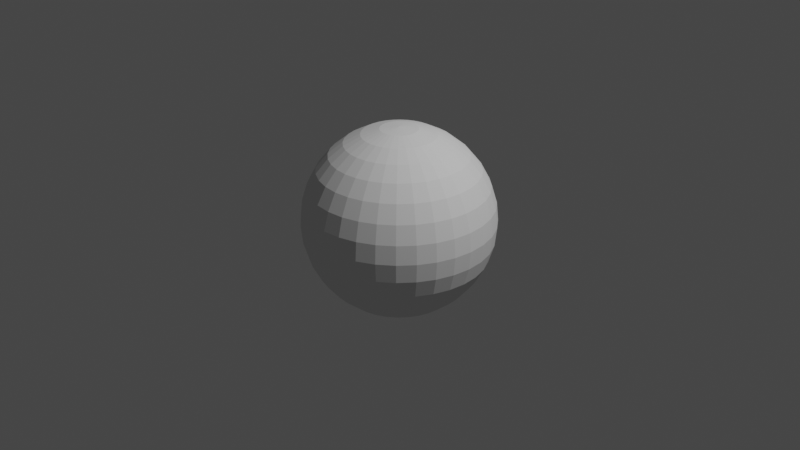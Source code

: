 # Source: untitled.blend  (saved by Blender 2.90.8; exported with 4.5.12 LTS)
import bpy
from mathutils import Matrix  # noqa: F401  (used for matrix-valued properties, if any)

bpy.ops.wm.read_factory_settings(use_empty=True)
scene = bpy.context.scene
scene.name = 'Scene'

# ---- collections
col_collection = bpy.data.collections.new('Collection'); scene.collection.children.link(col_collection)

# ---- world
world_world = bpy.data.worlds.new('World'); scene.world = world_world
world_world.use_nodes = True; world_world.node_tree.nodes.clear()
_N = world_world.node_tree.nodes; _L = world_world.node_tree.links
n0 = _N.new('ShaderNodeOutputWorld'); n0.name = 'World Output'; n0.location = (300, 300)
n1 = _N.new('ShaderNodeBackground'); n1.name = 'Background'; n1.location = (10, 300)
n1.inputs[0].default_value = (0.05088, 0.05088, 0.05088, 1.0)
_L.new(n1.outputs[0], n0.inputs[0])
n0.is_active_output = True
world_world.color = (0.05088, 0.05088, 0.05088)
world_world.use_sun_shadow = False
world_world.sun_shadow_jitter_overblur = 0.0

# ---- cameras
cam_camera = bpy.data.cameras.new('Camera')
cam_camera.clip_end = 100.0
cam_camera.ortho_scale = 7.314

# ---- lights
light_light = bpy.data.lights.new('Light', 'POINT')
light_light.transmission_factor = 0.0
light_light.energy = 1000.0
light_light.shadow_soft_size = 0.1
light_light.shadow_maximum_resolution = 0.006
light_light.use_absolute_resolution = True

# ---- meshes
me_sphere = bpy.data.meshes.new('Sphere')
me_sphere.from_pydata([(0.0, 0.1951, 0.9808), (0.0, 0.3827, 0.9239), (0.0, 0.5556, 0.8315), (0.0, 0.7071, 0.7071), (0.0, 0.8315, 0.5556), (0.0, 0.9239, 0.3827), (0.0, 0.9808, 0.1951), (0.0, 1.0, 7.55e-08), (0.0, 0.9808, -0.1951), (0.0, 0.5556, -0.8315), (0.03806, 0.1913, 0.9808), (0.07466, 0.3753, 0.9239), (0.1084, 0.5449, 0.8315), (0.1379, 0.6935, 0.7071), (0.1622, 0.8155, 0.5556), (0.1802, 0.9061, 0.3827), (0.1913, 0.9619, 0.1951), (0.1951, 0.9808, 7.55e-08), (0.1913, 0.9619, -0.1951), (0.1802, 0.9061, -0.3827), (0.1622, 0.8155, -0.5556), (0.1379, 0.6935, -0.7071), (0.1084, 0.5449, -0.8315), (0.07466, 0.3753, -0.9239), (0.03806, 0.1913, -0.9808), (0.07466, 0.1802, 0.9808), (0.1464, 0.3536, 0.9239), (0.2126, 0.5133, 0.8315), (0.2706, 0.6533, 0.7071), (0.3182, 0.7682, 0.5556), (0.3536, 0.8536, 0.3827), (0.3753, 0.9061, 0.1951), (0.3827, 0.9239, 7.55e-08), (0.3753, 0.9061, -0.1951), (0.3536, 0.8536, -0.3827), (0.3182, 0.7682, -0.5556), (0.2706, 0.6533, -0.7071), (0.2126, 0.5133, -0.8315), (0.1464, 0.3536, -0.9239), (0.07466, 0.1802, -0.9808), (0.1084, 0.1622, 0.9808), (0.2126, 0.3182, 0.9239), (0.3087, 0.4619, 0.8315), (0.3928, 0.5879, 0.7071), (0.4619, 0.6913, 0.5556), (0.5133, 0.7682, 0.3827), (0.5449, 0.8155, 0.1951), (0.5556, 0.8315, 7.55e-08), (0.5449, 0.8155, -0.1951), (0.5133, 0.7682, -0.3827), (0.4619, 0.6913, -0.5556), (0.3928, 0.5879, -0.7071), (0.3087, 0.4619, -0.8315), (0.2126, 0.3182, -0.9239), (0.1084, 0.1622, -0.9808), (0.1379, 0.1379, 0.9808), (0.2706, 0.2706, 0.9239), (0.3928, 0.3928, 0.8315), (0.5, 0.5, 0.7071), (0.5879, 0.5879, 0.5556), (0.6533, 0.6533, 0.3827), (0.6935, 0.6935, 0.1951), (0.7071, 0.7071, 7.55e-08), (0.6935, 0.6935, -0.1951), (0.6533, 0.6533, -0.3827), (0.5879, 0.5879, -0.5556), (0.5, 0.5, -0.7071), (0.3928, 0.3928, -0.8315), (0.2706, 0.2706, -0.9239), (0.1379, 0.1379, -0.9808), (0.1622, 0.1084, 0.9808), (0.3182, 0.2126, 0.9239), (0.4619, 0.3087, 0.8315), (0.5879, 0.3928, 0.7071), (0.6913, 0.4619, 0.5556), (0.7682, 0.5133, 0.3827), (0.8155, 0.5449, 0.1951), (0.8315, 0.5556, 7.55e-08), (0.8155, 0.5449, -0.1951), (0.7682, 0.5133, -0.3827), (0.6913, 0.4619, -0.5556), (0.5879, 0.3928, -0.7071), (0.4619, 0.3087, -0.8315), (0.3182, 0.2126, -0.9239), (0.1622, 0.1084, -0.9808), (0.1802, 0.07466, 0.9808), (0.3536, 0.1464, 0.9239), (0.5133, 0.2126, 0.8315), (0.6533, 0.2706, 0.7071), (0.7682, 0.3182, 0.5556), (0.8536, 0.3536, 0.3827), (0.9061, 0.3753, 0.1951), (0.9239, 0.3827, 7.55e-08), (0.9061, 0.3753, -0.1951), (0.8536, 0.3536, -0.3827), (0.7682, 0.3182, -0.5556), (0.6533, 0.2706, -0.7071), (0.5133, 0.2126, -0.8315), (0.3536, 0.1464, -0.9239), (0.1802, 0.07466, -0.9808), (0.1913, 0.03806, 0.9808), (0.3753, 0.07466, 0.9239), (0.5449, 0.1084, 0.8315), (0.6935, 0.1379, 0.7071), (0.8155, 0.1622, 0.5556), (0.9061, 0.1802, 0.3827), (0.9619, 0.1913, 0.1951), (0.9808, 0.1951, 7.55e-08), (0.9619, 0.1913, -0.1951), (0.9061, 0.1802, -0.3827), (0.8155, 0.1622, -0.5556), (0.6935, 0.1379, -0.7071), (0.5449, 0.1084, -0.8315), (0.3753, 0.07466, -0.9239), (0.1913, 0.03806, -0.9808), (0.1951, -3.266e-07, 0.9808), (0.3827, -3.192e-07, 0.9239), (0.5556, -3.117e-07, 0.8315), (0.7071, -3.192e-07, 0.7071), (0.8315, -3.341e-07, 0.5556), (0.9239, -2.745e-07, 0.3827), (0.9808, -3.937e-07, 0.1951), (1.0, -3.788e-07, 7.55e-08), (0.9808, -3.937e-07, -0.1951), (0.9239, -2.298e-07, -0.3827), (0.8315, -3.341e-07, -0.5556), (0.7071, -3.192e-07, -0.7071), (0.5556, -3.415e-07, -0.8315), (0.3827, -3.043e-07, -0.9239), (0.1951, -3.08e-07, -0.9808), (0.1913, -0.03806, 0.9808), (0.3753, -0.07466, 0.9239), (0.5449, -0.1084, 0.8315), (0.6935, -0.138, 0.7071), (0.8155, -0.1622, 0.5556), (0.9061, -0.1802, 0.3827), (0.9619, -0.1913, 0.1951), (0.9808, -0.1951, 7.55e-08), (0.9619, -0.1913, -0.1951), (0.9061, -0.1802, -0.3827), (0.8155, -0.1622, -0.5556), (0.6935, -0.138, -0.7071), (0.5449, -0.1084, -0.8315), (0.3753, -0.07466, -0.9239), (0.1913, -0.03806, -0.9808), (0.1802, -0.07466, 0.9808), (0.3536, -0.1464, 0.9239), (0.5133, -0.2126, 0.8315), (0.6533, -0.2706, 0.7071), (0.7682, -0.3182, 0.5556), (0.8536, -0.3536, 0.3827), (0.9061, -0.3753, 0.1951), (0.9239, -0.3827, 7.55e-08), (0.9061, -0.3753, -0.1951), (0.8536, -0.3536, -0.3827), (0.7682, -0.3182, -0.5556), (0.6533, -0.2706, -0.7071), (0.5133, -0.2126, -0.8315), (0.3536, -0.1464, -0.9239), (0.1802, -0.07466, -0.9808), (0.1622, -0.1084, 0.9808), (0.3182, -0.2126, 0.9239), (0.4619, -0.3087, 0.8315), (0.5879, -0.3928, 0.7071), (0.6913, -0.4619, 0.5556), (0.7682, -0.5133, 0.3827), (0.8155, -0.5449, 0.1951), (0.8315, -0.5556, 7.55e-08), (0.8155, -0.5449, -0.1951), (0.7682, -0.5133, -0.3827), (0.6913, -0.4619, -0.5556), (0.5879, -0.3928, -0.7071), (0.4619, -0.3087, -0.8315), (0.3182, -0.2126, -0.9239), (0.1622, -0.1084, -0.9808), (0.1379, -0.138, 0.9808), (0.2706, -0.2706, 0.9239), (0.3928, -0.3928, 0.8315), (0.5, -0.5, 0.7071), (0.5879, -0.5879, 0.5556), (0.6533, -0.6533, 0.3827), (0.6935, -0.6935, 0.1951), (0.7071, -0.7071, 7.55e-08), (0.6935, -0.6935, -0.1951), (0.6533, -0.6533, -0.3827), (0.5879, -0.5879, -0.5556), (0.5, -0.5, -0.7071), (0.3928, -0.3928, -0.8315), (0.2706, -0.2706, -0.9239), (0.1379, -0.138, -0.9808), (0.1084, -0.1622, 0.9808), (0.2126, -0.3182, 0.9239), (0.3087, -0.4619, 0.8315), (0.3928, -0.5879, 0.7071), (0.4619, -0.6913, 0.5556), (0.5133, -0.7682, 0.3827), (0.5449, -0.8155, 0.1951), (0.5556, -0.8315, 7.55e-08), (0.5449, -0.8155, -0.1951), (0.5133, -0.7682, -0.3827), (0.4619, -0.6913, -0.5556), (0.3928, -0.5879, -0.7071), (0.3087, -0.4619, -0.8315), (0.2126, -0.3182, -0.9239), (0.1084, -0.1622, -0.9808), (0.0, -3.258e-07, -1.0), (0.07466, -0.1802, 0.9808), (0.1464, -0.3536, 0.9239), (0.2126, -0.5133, 0.8315), (0.2706, -0.6533, 0.7071), (0.3182, -0.7682, 0.5556), (0.3536, -0.8536, 0.3827), (0.3753, -0.9061, 0.1951), (0.3827, -0.9239, 7.55e-08), (0.3753, -0.9061, -0.1951), (0.3536, -0.8536, -0.3827), (0.3182, -0.7682, -0.5556), (0.2706, -0.6533, -0.7071), (0.2126, -0.5133, -0.8315), (0.1464, -0.3536, -0.9239), (0.07466, -0.1802, -0.9808), (0.03806, -0.1913, 0.9808), (0.07466, -0.3753, 0.9239), (0.1084, -0.5449, 0.8315), (0.1379, -0.6935, 0.7071), (0.1622, -0.8155, 0.5556), (0.1802, -0.9061, 0.3827), (0.1913, -0.9619, 0.1951), (0.1951, -0.9808, 7.55e-08), (0.1913, -0.9619, -0.1951), (0.1802, -0.9061, -0.3827), (0.1622, -0.8155, -0.5556), (0.1379, -0.6935, -0.7071), (0.1084, -0.5449, -0.8315), (0.07466, -0.3753, -0.9239), (0.03806, -0.1913, -0.9808), (-7.212e-09, -0.1951, 0.9808), (4.122e-08, -0.3827, 0.9239), (2.632e-08, -0.5556, 0.8315), (-2.584e-08, -0.7071, 0.7071), (-8.544e-08, -0.8315, 0.5556), (6.357e-08, -0.9239, 0.3827), (-8.544e-08, -0.9808, 0.1951), (-1.003e-07, -1.0, 7.55e-08), (-8.544e-08, -0.9808, -0.1951), (6.357e-08, -0.9239, -0.3827), (-8.544e-08, -0.8315, -0.5556), (-2.584e-08, -0.7071, -0.7071), (-1.094e-08, -0.5556, -0.8315), (3.964e-09, -0.3827, -0.9239), (3.964e-09, -0.1951, -0.9808), (-0.03806, -0.1913, 0.9808), (-0.07466, -0.3753, 0.9239), (-0.1084, -0.5449, 0.8315), (-0.1379, -0.6935, 0.7071), (-0.1622, -0.8155, 0.5556), (-0.1802, -0.9061, 0.3827), (-0.1913, -0.9619, 0.1951), (-0.1951, -0.9808, 7.55e-08), (-0.1913, -0.9619, -0.1951), (-0.1802, -0.9061, -0.3827), (-0.1622, -0.8155, -0.5556), (-0.1379, -0.6935, -0.7071), (-0.1084, -0.5449, -0.8315), (-0.07466, -0.3753, -0.9239), (-0.03806, -0.1913, -0.9808), (-0.07466, -0.1802, 0.9808), (-0.1464, -0.3536, 0.9239), (-0.2126, -0.5133, 0.8315), (-0.2706, -0.6533, 0.7071), (-0.3182, -0.7682, 0.5556), (-0.3536, -0.8536, 0.3827), (-0.3753, -0.9061, 0.1951), (-0.3827, -0.9239, 7.55e-08), (-0.3753, -0.9061, -0.1951), (-0.3536, -0.8536, -0.3827), (-0.3182, -0.7682, -0.5556), (-0.2706, -0.6533, -0.7071), (-0.2126, -0.5133, -0.8315), (-0.1464, -0.3536, -0.9239), (-0.07466, -0.1802, -0.9808), (-0.1084, -0.1622, 0.9808), (-0.2126, -0.3182, 0.9239), (-0.3087, -0.4619, 0.8315), (-0.3928, -0.5879, 0.7071), (-0.4619, -0.6913, 0.5556), (-0.5133, -0.7682, 0.3827), (-0.5449, -0.8155, 0.1951), (-0.5556, -0.8315, 7.55e-08), (-0.5449, -0.8155, -0.1951), (-0.5133, -0.7682, -0.3827), (-0.4619, -0.6913, -0.5556), (-0.3928, -0.5879, -0.7071), (-0.3087, -0.4619, -0.8315), (-0.2126, -0.3182, -0.9239), (-0.1084, -0.1622, -0.9808), (-2.304e-07, -5.562e-07, 1.0), (-0.1379, -0.138, 0.9808), (-0.2706, -0.2706, 0.9239), (-0.3928, -0.3928, 0.8315), (-0.5, -0.5, 0.7071), (-0.5879, -0.5879, 0.5556), (-0.6533, -0.6533, 0.3827), (-0.6935, -0.6935, 0.1951), (-0.7071, -0.7071, 7.55e-08), (-0.6935, -0.6935, -0.1951), (-0.6533, -0.6533, -0.3827), (-0.5879, -0.5879, -0.5556), (-0.5, -0.5, -0.7071), (-0.3928, -0.3928, -0.8315), (-0.2706, -0.2706, -0.9239), (-0.1379, -0.1379, -0.9808), (-0.1622, -0.1084, 0.9808), (-0.3182, -0.2126, 0.9239), (-0.4619, -0.3087, 0.8315), (-0.5879, -0.3928, 0.7071), (-0.6913, -0.4619, 0.5556), (-0.7682, -0.5133, 0.3827), (-0.8155, -0.5449, 0.1951), (-0.8315, -0.5556, 7.55e-08), (-0.8155, -0.5449, -0.1951), (-0.7682, -0.5133, -0.3827), (-0.6913, -0.4619, -0.5556), (-0.5879, -0.3928, -0.7071), (-0.4619, -0.3087, -0.8315), (-0.3182, -0.2126, -0.9239), (-0.1622, -0.1084, -0.9808), (-0.1802, -0.07466, 0.9808), (-0.3536, -0.1464, 0.9239), (-0.5133, -0.2126, 0.8315), (-0.6533, -0.2706, 0.7071), (-0.7682, -0.3182, 0.5556), (-0.8536, -0.3536, 0.3827), (-0.9061, -0.3753, 0.1951), (-0.9239, -0.3827, 7.55e-08), (-0.9061, -0.3753, -0.1951), (-0.8536, -0.3536, -0.3827), (-0.7682, -0.3182, -0.5556), (-0.6533, -0.2706, -0.7071), (-0.5133, -0.2126, -0.8315), (-0.3536, -0.1464, -0.9239), (-0.1802, -0.07466, -0.9808), (-0.1913, -0.03806, 0.9808), (-0.3753, -0.07466, 0.9239), (-0.5449, -0.1084, 0.8315), (-0.6935, -0.1379, 0.7071), (-0.8155, -0.1622, 0.5556), (-0.9061, -0.1802, 0.3827), (-0.9619, -0.1913, 0.1951), (-0.9808, -0.1951, 7.55e-08), (-0.9619, -0.1913, -0.1951), (-0.9061, -0.1802, -0.3827), (-0.8155, -0.1622, -0.5556), (-0.6935, -0.1379, -0.7071), (-0.5449, -0.1084, -0.8315), (-0.3753, -0.07466, -0.9239), (-0.1913, -0.03806, -0.9808), (-0.1951, -3.117e-07, 0.9808), (-0.3827, -2.819e-07, 0.9239), (-0.5556, -2.819e-07, 0.8315), (-0.7071, -1.851e-07, 0.7071), (-0.8315, -1.404e-07, 0.5556), (-0.9239, -3.192e-07, 0.3827), (-0.9808, -9.567e-08, 0.1951), (-1.0, -1.404e-07, 7.55e-08), (-0.9808, -9.567e-08, -0.1951), (-0.9239, -3.192e-07, -0.3827), (-0.8315, -1.404e-07, -0.5556), (-0.7071, -1.851e-07, -0.7071), (-0.5556, -2.596e-07, -0.8315), (-0.3827, -2.521e-07, -0.9239), (-0.1951, -3.155e-07, -0.9808), (-0.1913, 0.03806, 0.9808), (-0.3753, 0.07466, 0.9239), (-0.5449, 0.1084, 0.8315), (-0.6935, 0.1379, 0.7071), (-0.8155, 0.1622, 0.5556), (-0.9061, 0.1802, 0.3827), (-0.9619, 0.1913, 0.1951), (-0.9808, 0.1951, 7.55e-08), (-0.9619, 0.1913, -0.1951), (-0.9061, 0.1802, -0.3827), (-0.8155, 0.1622, -0.5556), (-0.6935, 0.1379, -0.7071), (-0.5449, 0.1084, -0.8315), (-0.3753, 0.07466, -0.9239), (-0.1913, 0.03806, -0.9808), (-0.1802, 0.07466, 0.9808), (-0.3536, 0.1464, 0.9239), (-0.5133, 0.2126, 0.8315), (-0.6533, 0.2706, 0.7071), (-0.7682, 0.3182, 0.5556), (-0.8536, 0.3536, 0.3827), (-0.9061, 0.3753, 0.1951), (-0.9239, 0.3827, 7.55e-08), (-0.9061, 0.3753, -0.1951), (-0.8536, 0.3536, -0.3827), (-0.7682, 0.3182, -0.5556), (-0.6533, 0.2706, -0.7071), (-0.5133, 0.2126, -0.8315), (-0.3536, 0.1464, -0.9239), (-0.1802, 0.07466, -0.9808), (-0.1622, 0.1084, 0.9808), (-0.3182, 0.2126, 0.9239), (-0.4619, 0.3087, 0.8315), (-0.5879, 0.3928, 0.7071), (-0.6913, 0.4619, 0.5556), (-0.7682, 0.5133, 0.3827), (-0.8155, 0.5449, 0.1951), (-0.8315, 0.5556, 7.55e-08), (-0.8155, 0.5449, -0.1951), (-0.7682, 0.5133, -0.3827), (-0.6913, 0.4619, -0.5556), (-0.5879, 0.3928, -0.7071), (-0.4619, 0.3087, -0.8315), (-0.3182, 0.2126, -0.9239), (-0.1622, 0.1084, -0.9808), (-0.1379, 0.1379, 0.9808), (-0.2706, 0.2706, 0.9239), (-0.3928, 0.3928, 0.8315), (-0.5, 0.5, 0.7071), (-0.5879, 0.5879, 0.5556), (-0.6533, 0.6533, 0.3827), (-0.6935, 0.6935, 0.1951), (-0.7071, 0.7071, 7.55e-08), (-0.6935, 0.6935, -0.1951), (-0.6533, 0.6533, -0.3827), (-0.5879, 0.5879, -0.5556), (-0.5, 0.5, -0.7071), (-0.3928, 0.3928, -0.8315), (-0.2706, 0.2706, -0.9239), (-0.1379, 0.1379, -0.9808), (-0.1084, 0.1622, 0.9808), (-0.2126, 0.3182, 0.9239), (-0.3087, 0.4619, 0.8315), (-0.3928, 0.5879, 0.7071), (-0.4619, 0.6913, 0.5556), (-0.5133, 0.7682, 0.3827), (-0.5449, 0.8155, 0.1951), (-0.5556, 0.8315, 7.55e-08), (-0.5449, 0.8155, -0.1951), (-0.5133, 0.7682, -0.3827), (-0.4619, 0.6913, -0.5556), (-0.3928, 0.5879, -0.7071), (-0.3087, 0.4619, -0.8315), (-0.2126, 0.3182, -0.9239), (-0.1084, 0.1622, -0.9808), (-0.07466, 0.1802, 0.9808), (-0.1464, 0.3536, 0.9239), (-0.2126, 0.5133, 0.8315), (-0.2706, 0.6533, 0.7071), (-0.3182, 0.7682, 0.5556), (-0.3536, 0.8536, 0.3827), (-0.3753, 0.9061, 0.1951), (-0.3827, 0.9239, 7.55e-08), (-0.3753, 0.9061, -0.1951), (-0.3536, 0.8536, -0.3827), (-0.3182, 0.7682, -0.5556), (-0.2706, 0.6533, -0.7071), (-0.2126, 0.5133, -0.8315), (-0.1464, 0.3536, -0.9239), (-0.07466, 0.1802, -0.9808), (-0.03806, 0.1913, 0.9808), (-0.07466, 0.3753, 0.9239), (-0.1084, 0.5449, 0.8315), (-0.1379, 0.6935, 0.7071), (-0.1622, 0.8155, 0.5556), (-0.1802, 0.9061, 0.3827), (-0.1913, 0.9619, 0.1951), (-0.1951, 0.9808, 7.55e-08), (-0.1913, 0.9619, -0.1951), (-0.1802, 0.9061, -0.3827), (-0.1622, 0.8155, -0.5556), (-0.1379, 0.6935, -0.7071), (-0.1084, 0.5449, -0.8315), (-0.07466, 0.3753, -0.9239), (-0.03806, 0.1913, -0.9808), (6.357e-08, 0.9239, -0.3827), (2.722e-07, 0.8315, -0.5556), (1.53e-07, 0.7071, -0.7071), (7.847e-08, 0.3827, -0.9239), (1.514e-08, 0.1951, -0.9808)], [], [(4, 14, 13, 3), (9, 22, 21, 479), (5, 15, 14, 4), (480, 23, 22, 9), (6, 16, 15, 5), (481, 24, 23, 480), (7, 17, 16, 6), (0, 10, 296), (205, 24, 481), (8, 18, 17, 7), (1, 11, 10, 0), (477, 19, 18, 8), (2, 12, 11, 1), (478, 20, 19, 477), (3, 13, 12, 2), (479, 21, 20, 478), (13, 28, 27, 12), (21, 36, 35, 20), (14, 29, 28, 13), (22, 37, 36, 21), (15, 30, 29, 14), (23, 38, 37, 22), (16, 31, 30, 15), (24, 39, 38, 23), (17, 32, 31, 16), (10, 25, 296), (205, 39, 24), (18, 33, 32, 17), (11, 26, 25, 10), (19, 34, 33, 18), (12, 27, 26, 11), (20, 35, 34, 19), (32, 47, 46, 31), (25, 40, 296), (205, 54, 39), (33, 48, 47, 32), (26, 41, 40, 25), (34, 49, 48, 33), (27, 42, 41, 26), (35, 50, 49, 34), (28, 43, 42, 27), (36, 51, 50, 35), (29, 44, 43, 28), (37, 52, 51, 36), (30, 45, 44, 29), (38, 53, 52, 37), (31, 46, 45, 30), (39, 54, 53, 38), (51, 66, 65, 50), (44, 59, 58, 43), (52, 67, 66, 51), (45, 60, 59, 44), (53, 68, 67, 52), (46, 61, 60, 45), (54, 69, 68, 53), (47, 62, 61, 46), (40, 55, 296), (205, 69, 54), (48, 63, 62, 47), (41, 56, 55, 40), (49, 64, 63, 48), (42, 57, 56, 41), (50, 65, 64, 49), (43, 58, 57, 42), (55, 70, 296), (205, 84, 69), (63, 78, 77, 62), (56, 71, 70, 55), (64, 79, 78, 63), (57, 72, 71, 56), (65, 80, 79, 64), (58, 73, 72, 57), (66, 81, 80, 65), (59, 74, 73, 58), (67, 82, 81, 66), (60, 75, 74, 59), (68, 83, 82, 67), (61, 76, 75, 60), (69, 84, 83, 68), (62, 77, 76, 61), (74, 89, 88, 73), (82, 97, 96, 81), (75, 90, 89, 74), (83, 98, 97, 82), (76, 91, 90, 75), (84, 99, 98, 83), (77, 92, 91, 76), (70, 85, 296), (205, 99, 84), (78, 93, 92, 77), (71, 86, 85, 70), (79, 94, 93, 78), (72, 87, 86, 71), (80, 95, 94, 79), (73, 88, 87, 72), (81, 96, 95, 80), (93, 108, 107, 92), (86, 101, 100, 85), (94, 109, 108, 93), (87, 102, 101, 86), (95, 110, 109, 94), (88, 103, 102, 87), (96, 111, 110, 95), (89, 104, 103, 88), (97, 112, 111, 96), (90, 105, 104, 89), (98, 113, 112, 97), (91, 106, 105, 90), (99, 114, 113, 98), (92, 107, 106, 91), (85, 100, 296), (205, 114, 99), (112, 127, 126, 111), (105, 120, 119, 104), (113, 128, 127, 112), (106, 121, 120, 105), (114, 129, 128, 113), (107, 122, 121, 106), (100, 115, 296), (205, 129, 114), (108, 123, 122, 107), (101, 116, 115, 100), (109, 124, 123, 108), (102, 117, 116, 101), (110, 125, 124, 109), (103, 118, 117, 102), (111, 126, 125, 110), (104, 119, 118, 103), (124, 139, 138, 123), (117, 132, 131, 116), (125, 140, 139, 124), (118, 133, 132, 117), (126, 141, 140, 125), (119, 134, 133, 118), (127, 142, 141, 126), (120, 135, 134, 119), (128, 143, 142, 127), (121, 136, 135, 120), (129, 144, 143, 128), (122, 137, 136, 121), (115, 130, 296), (205, 144, 129), (123, 138, 137, 122), (116, 131, 130, 115), (143, 158, 157, 142), (136, 151, 150, 135), (144, 159, 158, 143), (137, 152, 151, 136), (130, 145, 296), (205, 159, 144), (138, 153, 152, 137), (131, 146, 145, 130), (139, 154, 153, 138), (132, 147, 146, 131), (140, 155, 154, 139), (133, 148, 147, 132), (141, 156, 155, 140), (134, 149, 148, 133), (142, 157, 156, 141), (135, 150, 149, 134), (147, 162, 161, 146), (155, 170, 169, 154), (148, 163, 162, 147), (156, 171, 170, 155), (149, 164, 163, 148), (157, 172, 171, 156), (150, 165, 164, 149), (158, 173, 172, 157), (151, 166, 165, 150), (159, 174, 173, 158), (152, 167, 166, 151), (145, 160, 296), (205, 174, 159), (153, 168, 167, 152), (146, 161, 160, 145), (154, 169, 168, 153), (166, 181, 180, 165), (174, 189, 188, 173), (167, 182, 181, 166), (160, 175, 296), (205, 189, 174), (168, 183, 182, 167), (161, 176, 175, 160), (169, 184, 183, 168), (162, 177, 176, 161), (170, 185, 184, 169), (163, 178, 177, 162), (171, 186, 185, 170), (164, 179, 178, 163), (172, 187, 186, 171), (165, 180, 179, 164), (173, 188, 187, 172), (185, 200, 199, 184), (178, 193, 192, 177), (186, 201, 200, 185), (179, 194, 193, 178), (187, 202, 201, 186), (180, 195, 194, 179), (188, 203, 202, 187), (181, 196, 195, 180), (189, 204, 203, 188), (182, 197, 196, 181), (175, 190, 296), (205, 204, 189), (183, 198, 197, 182), (176, 191, 190, 175), (184, 199, 198, 183), (177, 192, 191, 176), (204, 220, 219, 203), (197, 213, 212, 196), (190, 206, 296), (205, 220, 204), (198, 214, 213, 197), (191, 207, 206, 190), (199, 215, 214, 198), (192, 208, 207, 191), (200, 216, 215, 199), (193, 209, 208, 192), (201, 217, 216, 200), (194, 210, 209, 193), (202, 218, 217, 201), (195, 211, 210, 194), (203, 219, 218, 202), (196, 212, 211, 195), (209, 224, 223, 208), (217, 232, 231, 216), (210, 225, 224, 209), (218, 233, 232, 217), (211, 226, 225, 210), (219, 234, 233, 218), (212, 227, 226, 211), (220, 235, 234, 219), (213, 228, 227, 212), (206, 221, 296), (205, 235, 220), (214, 229, 228, 213), (207, 222, 221, 206), (215, 230, 229, 214), (208, 223, 222, 207), (216, 231, 230, 215), (228, 243, 242, 227), (221, 236, 296), (205, 250, 235), (229, 244, 243, 228), (222, 237, 236, 221), (230, 245, 244, 229), (223, 238, 237, 222), (231, 246, 245, 230), (224, 239, 238, 223), (232, 247, 246, 231), (225, 240, 239, 224), (233, 248, 247, 232), (226, 241, 240, 225), (234, 249, 248, 233), (227, 242, 241, 226), (235, 250, 249, 234), (247, 262, 261, 246), (240, 255, 254, 239), (248, 263, 262, 247), (241, 256, 255, 240), (249, 264, 263, 248), (242, 257, 256, 241), (250, 265, 264, 249), (243, 258, 257, 242), (236, 251, 296), (205, 265, 250), (244, 259, 258, 243), (237, 252, 251, 236), (245, 260, 259, 244), (238, 253, 252, 237), (246, 261, 260, 245), (239, 254, 253, 238), (205, 280, 265), (259, 274, 273, 258), (252, 267, 266, 251), (260, 275, 274, 259), (253, 268, 267, 252), (261, 276, 275, 260), (254, 269, 268, 253), (262, 277, 276, 261), (255, 270, 269, 254), (263, 278, 277, 262), (256, 271, 270, 255), (264, 279, 278, 263), (257, 272, 271, 256), (265, 280, 279, 264), (258, 273, 272, 257), (251, 266, 296), (278, 293, 292, 277), (271, 286, 285, 270), (279, 294, 293, 278), (272, 287, 286, 271), (280, 295, 294, 279), (273, 288, 287, 272), (266, 281, 296), (205, 295, 280), (274, 289, 288, 273), (267, 282, 281, 266), (275, 290, 289, 274), (268, 283, 282, 267), (276, 291, 290, 275), (269, 284, 283, 268), (277, 292, 291, 276), (270, 285, 284, 269), (282, 298, 297, 281), (290, 306, 305, 289), (283, 299, 298, 282), (291, 307, 306, 290), (284, 300, 299, 283), (292, 308, 307, 291), (285, 301, 300, 284), (293, 309, 308, 292), (286, 302, 301, 285), (294, 310, 309, 293), (287, 303, 302, 286), (295, 311, 310, 294), (288, 304, 303, 287), (281, 297, 296), (205, 311, 295), (289, 305, 304, 288), (302, 317, 316, 301), (310, 325, 324, 309), (303, 318, 317, 302), (311, 326, 325, 310), (304, 319, 318, 303), (297, 312, 296), (205, 326, 311), (305, 320, 319, 304), (298, 313, 312, 297), (306, 321, 320, 305), (299, 314, 313, 298), (307, 322, 321, 306), (300, 315, 314, 299), (308, 323, 322, 307), (301, 316, 315, 300), (309, 324, 323, 308), (321, 336, 335, 320), (314, 329, 328, 313), (322, 337, 336, 321), (315, 330, 329, 314), (323, 338, 337, 322), (316, 331, 330, 315), (324, 339, 338, 323), (317, 332, 331, 316), (325, 340, 339, 324), (318, 333, 332, 317), (326, 341, 340, 325), (319, 334, 333, 318), (312, 327, 296), (205, 341, 326), (320, 335, 334, 319), (313, 328, 327, 312), (340, 355, 354, 339), (333, 348, 347, 332), (341, 356, 355, 340), (334, 349, 348, 333), (327, 342, 296), (205, 356, 341), (335, 350, 349, 334), (328, 343, 342, 327), (336, 351, 350, 335), (329, 344, 343, 328), (337, 352, 351, 336), (330, 345, 344, 329), (338, 353, 352, 337), (331, 346, 345, 330), (339, 354, 353, 338), (332, 347, 346, 331), (344, 359, 358, 343), (352, 367, 366, 351), (345, 360, 359, 344), (353, 368, 367, 352), (346, 361, 360, 345), (354, 369, 368, 353), (347, 362, 361, 346), (355, 370, 369, 354), (348, 363, 362, 347), (356, 371, 370, 355), (349, 364, 363, 348), (342, 357, 296), (205, 371, 356), (350, 365, 364, 349), (343, 358, 357, 342), (351, 366, 365, 350), (363, 378, 377, 362), (371, 386, 385, 370), (364, 379, 378, 363), (357, 372, 296), (205, 386, 371), (365, 380, 379, 364), (358, 373, 372, 357), (366, 381, 380, 365), (359, 374, 373, 358), (367, 382, 381, 366), (360, 375, 374, 359), (368, 383, 382, 367), (361, 376, 375, 360), (369, 384, 383, 368), (362, 377, 376, 361), (370, 385, 384, 369), (382, 397, 396, 381), (375, 390, 389, 374), (383, 398, 397, 382), (376, 391, 390, 375), (384, 399, 398, 383), (377, 392, 391, 376), (385, 400, 399, 384), (378, 393, 392, 377), (386, 401, 400, 385), (379, 394, 393, 378), (372, 387, 296), (205, 401, 386), (380, 395, 394, 379), (373, 388, 387, 372), (381, 396, 395, 380), (374, 389, 388, 373), (401, 416, 415, 400), (394, 409, 408, 393), (387, 402, 296), (205, 416, 401), (395, 410, 409, 394), (388, 403, 402, 387), (396, 411, 410, 395), (389, 404, 403, 388), (397, 412, 411, 396), (390, 405, 404, 389), (398, 413, 412, 397), (391, 406, 405, 390), (399, 414, 413, 398), (392, 407, 406, 391), (400, 415, 414, 399), (393, 408, 407, 392), (413, 428, 427, 412), (406, 421, 420, 405), (414, 429, 428, 413), (407, 422, 421, 406), (415, 430, 429, 414), (408, 423, 422, 407), (416, 431, 430, 415), (409, 424, 423, 408), (402, 417, 296), (205, 431, 416), (410, 425, 424, 409), (403, 418, 417, 402), (411, 426, 425, 410), (404, 419, 418, 403), (412, 427, 426, 411), (405, 420, 419, 404), (417, 432, 296), (205, 446, 431), (425, 440, 439, 424), (418, 433, 432, 417), (426, 441, 440, 425), (419, 434, 433, 418), (427, 442, 441, 426), (420, 435, 434, 419), (428, 443, 442, 427), (421, 436, 435, 420), (429, 444, 443, 428), (422, 437, 436, 421), (430, 445, 444, 429), (423, 438, 437, 422), (431, 446, 445, 430), (424, 439, 438, 423), (436, 451, 450, 435), (444, 459, 458, 443), (437, 452, 451, 436), (445, 460, 459, 444), (438, 453, 452, 437), (446, 461, 460, 445), (439, 454, 453, 438), (432, 447, 296), (205, 461, 446), (440, 455, 454, 439), (433, 448, 447, 432), (441, 456, 455, 440), (434, 449, 448, 433), (442, 457, 456, 441), (435, 450, 449, 434), (443, 458, 457, 442), (455, 470, 469, 454), (448, 463, 462, 447), (456, 471, 470, 455), (449, 464, 463, 448), (457, 472, 471, 456), (450, 465, 464, 449), (458, 473, 472, 457), (451, 466, 465, 450), (459, 474, 473, 458), (452, 467, 466, 451), (460, 475, 474, 459), (453, 468, 467, 452), (461, 476, 475, 460), (454, 469, 468, 453), (447, 462, 296), (205, 476, 461), (474, 9, 479, 473), (467, 5, 4, 466), (475, 480, 9, 474), (468, 6, 5, 467), (476, 481, 480, 475), (469, 7, 6, 468), (462, 0, 296), (205, 481, 476), (470, 8, 7, 469), (463, 1, 0, 462), (471, 477, 8, 470), (464, 2, 1, 463), (472, 478, 477, 471), (465, 3, 2, 464), (473, 479, 478, 472), (466, 4, 3, 465)])
_uv = me_sphere.uv_layers.new(name='UVMap')
_uv.uv.foreach_set('vector', [0.6047, 0.843, 0.6002, 0.8089, 0.6402, 0.8071, 0.6437, 0.8344, 0.07951, 0.4454, 0.07848, 0.4663, 0.04035, 0.468, 0.04154, 0.4404, 0.806, 0.3348, 0.8059, 0.2989, 0.847, 0.2987, 0.8474, 0.3347, 0.1166, 0.4506, 0.1158, 0.4649, 0.07848, 0.4663, 0.07951, 0.4454, 0.7681, 0.3348, 0.7682, 0.299, 0.8059, 0.2989, 0.806, 0.3348, 0.1538, 0.4563, 0.1533, 0.4636, 0.1158, 0.4649, 0.1166, 0.4506, 0.732, 0.3349, 0.7321, 0.2991, 0.7682, 0.299, 0.7681, 0.3348, 0.7541, 0.8102, 0.7532, 0.8029, 0.7919, 0.8017, 0.1921, 0.4625, 0.1533, 0.4636, 0.1538, 0.4563, 0.6959, 0.3348, 0.6961, 0.2992, 0.7321, 0.2991, 0.732, 0.3349, 0.7174, 0.8183, 0.7156, 0.8041, 0.7532, 0.8029, 0.7541, 0.8102, 0.6586, 0.3346, 0.6588, 0.2993, 0.6961, 0.2992, 0.6959, 0.3348, 0.6809, 0.8262, 0.6783, 0.8055, 0.7156, 0.8041, 0.7174, 0.8183, 0.6189, 0.3343, 0.6186, 0.2995, 0.6588, 0.2993, 0.6586, 0.3346, 0.6437, 0.8344, 0.6402, 0.8071, 0.6783, 0.8055, 0.6809, 0.8262, 0.04154, 0.4404, 0.04035, 0.468, 0.0001896, 0.4701, 0.001487, 0.4354, 0.6402, 0.8071, 0.6415, 0.7795, 0.6794, 0.7846, 0.6783, 0.8055, 0.04035, 0.468, 0.04397, 0.4953, 0.00492, 0.5043, 0.0001896, 0.4701, 0.6002, 0.8089, 0.6016, 0.7745, 0.6415, 0.7795, 0.6402, 0.8071, 0.07848, 0.4663, 0.08113, 0.487, 0.04397, 0.4953, 0.04035, 0.468, 0.8059, 0.2989, 0.8058, 0.2631, 0.8466, 0.263, 0.847, 0.2987, 0.1158, 0.4649, 0.1175, 0.479, 0.08113, 0.487, 0.07848, 0.4663, 0.7682, 0.299, 0.7682, 0.2632, 0.8058, 0.2631, 0.8059, 0.2989, 0.1533, 0.4636, 0.1542, 0.471, 0.1175, 0.479, 0.1158, 0.4649, 0.7321, 0.2991, 0.7321, 0.2634, 0.7682, 0.2632, 0.7682, 0.299, 0.7532, 0.8029, 0.7536, 0.7955, 0.7919, 0.8017, 0.1921, 0.4625, 0.1542, 0.471, 0.1533, 0.4636, 0.6961, 0.2992, 0.696, 0.2636, 0.7321, 0.2634, 0.7321, 0.2991, 0.7156, 0.8041, 0.7164, 0.7898, 0.7536, 0.7955, 0.7532, 0.8029, 0.6588, 0.2993, 0.6586, 0.2639, 0.696, 0.2636, 0.6961, 0.2992, 0.6783, 0.8055, 0.6794, 0.7846, 0.7164, 0.7898, 0.7156, 0.8041, 0.6186, 0.2995, 0.6181, 0.2644, 0.6586, 0.2639, 0.6588, 0.2993, 0.7321, 0.2634, 0.732, 0.2275, 0.7682, 0.2274, 0.7682, 0.2632, 0.7536, 0.7955, 0.7555, 0.7883, 0.7919, 0.8017, 0.1921, 0.4625, 0.1565, 0.478, 0.1542, 0.471, 0.696, 0.2636, 0.6958, 0.2278, 0.732, 0.2275, 0.7321, 0.2634, 0.7164, 0.7898, 0.7198, 0.7759, 0.7555, 0.7883, 0.7536, 0.7955, 0.6586, 0.2639, 0.6582, 0.2283, 0.6958, 0.2278, 0.696, 0.2636, 0.6794, 0.7846, 0.6841, 0.7641, 0.7198, 0.7759, 0.7164, 0.7898, 0.6181, 0.2644, 0.6174, 0.229, 0.6582, 0.2283, 0.6586, 0.2639, 0.6415, 0.7795, 0.6475, 0.7525, 0.6841, 0.7641, 0.6794, 0.7846, 0.04397, 0.4953, 0.05225, 0.5215, 0.01545, 0.537, 0.00492, 0.5043, 0.6016, 0.7745, 0.6089, 0.7406, 0.6475, 0.7525, 0.6415, 0.7795, 0.08113, 0.487, 0.08736, 0.5069, 0.05225, 0.5215, 0.04397, 0.4953, 0.8058, 0.2631, 0.8058, 0.2274, 0.8464, 0.2275, 0.8466, 0.263, 0.1175, 0.479, 0.1218, 0.4926, 0.08736, 0.5069, 0.08113, 0.487, 0.7682, 0.2632, 0.7682, 0.2274, 0.8058, 0.2274, 0.8058, 0.2631, 0.1542, 0.471, 0.1565, 0.478, 0.1218, 0.4926, 0.1175, 0.479, 0.05225, 0.5215, 0.06488, 0.5459, 0.03137, 0.5673, 0.01545, 0.537, 0.6089, 0.7406, 0.622, 0.7084, 0.6582, 0.7268, 0.6475, 0.7525, 0.08736, 0.5069, 0.09697, 0.5255, 0.06488, 0.5459, 0.05225, 0.5215, 0.8058, 0.2274, 0.8059, 0.1918, 0.8464, 0.1923, 0.8464, 0.2275, 0.1218, 0.4926, 0.1285, 0.5053, 0.09697, 0.5255, 0.08736, 0.5069, 0.7682, 0.2274, 0.7683, 0.1916, 0.8059, 0.1918, 0.8058, 0.2274, 0.1565, 0.478, 0.1601, 0.4845, 0.1285, 0.5053, 0.1218, 0.4926, 0.732, 0.2275, 0.732, 0.1916, 0.7683, 0.1916, 0.7682, 0.2274, 0.7555, 0.7883, 0.7586, 0.7816, 0.7919, 0.8017, 0.1921, 0.4625, 0.1601, 0.4845, 0.1565, 0.478, 0.6958, 0.2278, 0.6955, 0.1919, 0.732, 0.1916, 0.732, 0.2275, 0.7198, 0.7759, 0.7257, 0.7628, 0.7586, 0.7816, 0.7555, 0.7883, 0.6582, 0.2283, 0.6576, 0.1925, 0.6955, 0.1919, 0.6958, 0.2278, 0.6841, 0.7641, 0.6924, 0.7447, 0.7257, 0.7628, 0.7198, 0.7759, 0.6174, 0.229, 0.6166, 0.1934, 0.6576, 0.1925, 0.6582, 0.2283, 0.6475, 0.7525, 0.6582, 0.7268, 0.6924, 0.7447, 0.6841, 0.7641, 0.7586, 0.7816, 0.763, 0.7755, 0.7919, 0.8017, 0.1921, 0.4625, 0.1648, 0.4903, 0.1601, 0.4845, 0.6955, 0.1919, 0.6951, 0.1555, 0.732, 0.1552, 0.732, 0.1916, 0.7257, 0.7628, 0.7338, 0.7508, 0.763, 0.7755, 0.7586, 0.7816, 0.6576, 0.1925, 0.6568, 0.1564, 0.6951, 0.1555, 0.6955, 0.1919, 0.6924, 0.7447, 0.7041, 0.7269, 0.7338, 0.7508, 0.7257, 0.7628, 0.6166, 0.1934, 0.6154, 0.1577, 0.6568, 0.1564, 0.6576, 0.1925, 0.6582, 0.7268, 0.6732, 0.7032, 0.7041, 0.7269, 0.6924, 0.7447, 0.06488, 0.5459, 0.08143, 0.5677, 0.05205, 0.5943, 0.03137, 0.5673, 0.622, 0.7084, 0.6406, 0.6788, 0.6732, 0.7032, 0.6582, 0.7268, 0.09697, 0.5255, 0.1097, 0.5421, 0.08143, 0.5677, 0.06488, 0.5459, 0.8059, 0.1918, 0.8065, 0.1562, 0.8468, 0.1572, 0.8464, 0.1923, 0.1285, 0.5053, 0.1373, 0.5166, 0.1097, 0.5421, 0.09697, 0.5255, 0.7683, 0.1916, 0.7687, 0.1555, 0.8065, 0.1562, 0.8059, 0.1918, 0.1601, 0.4845, 0.1648, 0.4903, 0.1373, 0.5166, 0.1285, 0.5053, 0.732, 0.1916, 0.732, 0.1552, 0.7687, 0.1555, 0.7683, 0.1916, 0.6406, 0.6788, 0.6639, 0.6526, 0.6922, 0.6824, 0.6732, 0.7032, 0.1097, 0.5421, 0.1251, 0.5564, 0.1014, 0.5865, 0.08143, 0.5677, 0.8065, 0.1562, 0.8076, 0.1204, 0.8479, 0.1223, 0.8468, 0.1572, 0.1373, 0.5166, 0.1482, 0.5263, 0.1251, 0.5564, 0.1097, 0.5421, 0.7687, 0.1555, 0.7695, 0.119, 0.8076, 0.1204, 0.8065, 0.1562, 0.1648, 0.4903, 0.1705, 0.4951, 0.1482, 0.5263, 0.1373, 0.5166, 0.732, 0.1552, 0.7323, 0.1184, 0.7695, 0.119, 0.7687, 0.1555, 0.763, 0.7755, 0.7684, 0.7704, 0.7919, 0.8017, 0.1921, 0.4625, 0.1705, 0.4951, 0.1648, 0.4903, 0.6951, 0.1555, 0.6947, 0.1187, 0.7323, 0.1184, 0.732, 0.1552, 0.7338, 0.7508, 0.7442, 0.7404, 0.7684, 0.7704, 0.763, 0.7755, 0.6568, 0.1564, 0.6557, 0.1198, 0.6947, 0.1187, 0.6951, 0.1555, 0.7041, 0.7269, 0.7188, 0.7113, 0.7442, 0.7404, 0.7338, 0.7508, 0.6154, 0.1577, 0.6139, 0.1216, 0.6557, 0.1198, 0.6568, 0.1564, 0.6732, 0.7032, 0.6922, 0.6824, 0.7188, 0.7113, 0.7041, 0.7269, 0.08143, 0.5677, 0.1014, 0.5865, 0.07676, 0.6174, 0.05205, 0.5943, 0.6947, 0.1187, 0.6941, 0.08093, 0.7327, 0.08073, 0.7323, 0.1184, 0.7442, 0.7404, 0.7563, 0.7319, 0.7748, 0.7663, 0.7684, 0.7704, 0.6557, 0.1198, 0.6542, 0.08253, 0.6941, 0.08093, 0.6947, 0.1187, 0.7188, 0.7113, 0.7362, 0.6983, 0.7563, 0.7319, 0.7442, 0.7404, 0.6139, 0.1216, 0.6117, 0.08529, 0.6542, 0.08253, 0.6557, 0.1198, 0.6922, 0.6824, 0.7145, 0.6649, 0.7362, 0.6983, 0.7188, 0.7113, 0.1014, 0.5865, 0.1242, 0.6018, 0.1047, 0.6362, 0.07676, 0.6174, 0.6639, 0.6526, 0.6913, 0.6307, 0.7145, 0.6649, 0.6922, 0.6824, 0.1251, 0.5564, 0.1429, 0.5681, 0.1242, 0.6018, 0.1014, 0.5865, 0.8076, 0.1204, 0.8096, 0.08433, 0.8499, 0.08761, 0.8479, 0.1223, 0.1482, 0.5263, 0.1607, 0.534, 0.1429, 0.5681, 0.1251, 0.5564, 0.7695, 0.119, 0.771, 0.08193, 0.8096, 0.08433, 0.8076, 0.1204, 0.1705, 0.4951, 0.1771, 0.4988, 0.1607, 0.534, 0.1482, 0.5263, 0.7323, 0.1184, 0.7327, 0.08073, 0.771, 0.08193, 0.7695, 0.119, 0.7684, 0.7704, 0.7748, 0.7663, 0.7919, 0.8017, 0.1921, 0.4625, 0.1771, 0.4988, 0.1705, 0.4951, 0.1429, 0.5681, 0.1626, 0.5768, 0.1492, 0.6135, 0.1242, 0.6018, 0.8096, 0.08433, 0.8131, 0.04781, 0.8534, 0.05323, 0.8499, 0.08761, 0.1607, 0.534, 0.1746, 0.5394, 0.1626, 0.5768, 0.1429, 0.5681, 0.771, 0.08193, 0.7734, 0.04375, 0.8131, 0.04781, 0.8096, 0.08433, 0.1771, 0.4988, 0.1844, 0.5012, 0.1746, 0.5394, 0.1607, 0.534, 0.7327, 0.08073, 0.7336, 0.04163, 0.7734, 0.04375, 0.771, 0.08193, 0.7748, 0.7663, 0.782, 0.7635, 0.7919, 0.8017, 0.1921, 0.4625, 0.1844, 0.5012, 0.1771, 0.4988, 0.6941, 0.08093, 0.6932, 0.0418, 0.7336, 0.04163, 0.7327, 0.08073, 0.7563, 0.7319, 0.7701, 0.7257, 0.782, 0.7635, 0.7748, 0.7663, 0.6542, 0.08253, 0.6518, 0.0443, 0.6932, 0.0418, 0.6941, 0.08093, 0.7362, 0.6983, 0.756, 0.6883, 0.7701, 0.7257, 0.7563, 0.7319, 0.6117, 0.08529, 0.6086, 0.04868, 0.6518, 0.0443, 0.6542, 0.08253, 0.7145, 0.6649, 0.7398, 0.651, 0.756, 0.6883, 0.7362, 0.6983, 0.1242, 0.6018, 0.1492, 0.6135, 0.1349, 0.6504, 0.1047, 0.6362, 0.6913, 0.6307, 0.7219, 0.6132, 0.7398, 0.651, 0.7145, 0.6649, 0.6518, 0.0443, 0.6478, 0.004447, 0.6917, 0.0003603, 0.6932, 0.0418, 0.756, 0.6883, 0.7777, 0.6816, 0.7851, 0.722, 0.7701, 0.7257, 0.6086, 0.04868, 0.6038, 0.01188, 0.6478, 0.004447, 0.6518, 0.0443, 0.7398, 0.651, 0.7674, 0.641, 0.7777, 0.6816, 0.756, 0.6883, 0.1492, 0.6135, 0.176, 0.6216, 0.1665, 0.6603, 0.1349, 0.6504, 0.7219, 0.6132, 0.7549, 0.6005, 0.7674, 0.641, 0.7398, 0.651, 0.1626, 0.5768, 0.184, 0.5822, 0.176, 0.6216, 0.1492, 0.6135, 0.8131, 0.04781, 0.8187, 0.01053, 0.8591, 0.01932, 0.8534, 0.05323, 0.1746, 0.5394, 0.1895, 0.5423, 0.184, 0.5822, 0.1626, 0.5768, 0.7734, 0.04375, 0.7774, 0.003787, 0.8187, 0.01053, 0.8131, 0.04781, 0.1844, 0.5012, 0.1921, 0.5022, 0.1895, 0.5423, 0.1746, 0.5394, 0.7336, 0.04163, 0.735, 0.0001896, 0.7774, 0.003787, 0.7734, 0.04375, 0.782, 0.7635, 0.7896, 0.762, 0.7919, 0.8017, 0.1921, 0.4625, 0.1921, 0.5022, 0.1844, 0.5012, 0.6932, 0.0418, 0.6917, 0.0003603, 0.735, 0.0001896, 0.7336, 0.04163, 0.7701, 0.7257, 0.7851, 0.722, 0.7896, 0.762, 0.782, 0.7635, 0.5698, 0.3827, 0.5548, 0.3864, 0.5406, 0.349, 0.5624, 0.3423, 0.5998, 0.08987, 0.5576, 0.09124, 0.5552, 0.04902, 0.5958, 0.04513, 0.5743, 0.4228, 0.5667, 0.4242, 0.5548, 0.3864, 0.5698, 0.3827, 0.5998, 0.134, 0.5576, 0.1324, 0.5576, 0.09124, 0.5998, 0.08987, 0.3844, 0.5022, 0.3767, 0.5012, 0.3844, 0.4625, 0.5766, 0.4625, 0.5667, 0.4242, 0.5743, 0.4228, 0.596, 0.1772, 0.5552, 0.173, 0.5576, 0.1324, 0.5998, 0.134, 0.3818, 0.5423, 0.3668, 0.5394, 0.3767, 0.5012, 0.3844, 0.5022, 0.5889, 0.2194, 0.5509, 0.2135, 0.5552, 0.173, 0.596, 0.1772, 0.3763, 0.5822, 0.3549, 0.5768, 0.3668, 0.5394, 0.3818, 0.5423, 0.5798, 0.2607, 0.5452, 0.2547, 0.5509, 0.2135, 0.5889, 0.2194, 0.3683, 0.6216, 0.3415, 0.6135, 0.3549, 0.5768, 0.3763, 0.5822, 0.5521, 0.3016, 0.5244, 0.3117, 0.5065, 0.2738, 0.5395, 0.2611, 0.3588, 0.6603, 0.3271, 0.6504, 0.3415, 0.6135, 0.3683, 0.6216, 0.5624, 0.3423, 0.5406, 0.349, 0.5244, 0.3117, 0.5521, 0.3016, 0.5958, 0.04513, 0.5552, 0.04902, 0.5509, 0.004974, 0.5884, 0.0001896, 0.3549, 0.5768, 0.3352, 0.5681, 0.3529, 0.534, 0.3668, 0.5394, 0.5452, 0.2547, 0.51, 0.251, 0.5135, 0.2098, 0.5509, 0.2135, 0.3415, 0.6135, 0.3164, 0.6018, 0.3352, 0.5681, 0.3549, 0.5768, 0.5244, 0.3117, 0.4991, 0.3255, 0.4758, 0.2913, 0.5065, 0.2738, 0.3271, 0.6504, 0.2969, 0.6362, 0.3164, 0.6018, 0.3415, 0.6135, 0.5406, 0.349, 0.5209, 0.359, 0.4991, 0.3255, 0.5244, 0.3117, 0.5552, 0.04902, 0.5162, 0.05127, 0.5136, 0.008026, 0.5509, 0.004974, 0.5548, 0.3864, 0.541, 0.3926, 0.5209, 0.359, 0.5406, 0.349, 0.5576, 0.09124, 0.5177, 0.09193, 0.5162, 0.05127, 0.5552, 0.04902, 0.5667, 0.4242, 0.5595, 0.427, 0.541, 0.3926, 0.5548, 0.3864, 0.5576, 0.1324, 0.5177, 0.1313, 0.5177, 0.09193, 0.5576, 0.09124, 0.3767, 0.5012, 0.3694, 0.4988, 0.3844, 0.4625, 0.5766, 0.4625, 0.5595, 0.427, 0.5667, 0.4242, 0.5552, 0.173, 0.5162, 0.1703, 0.5177, 0.1313, 0.5576, 0.1324, 0.3668, 0.5394, 0.3529, 0.534, 0.3694, 0.4988, 0.3767, 0.5012, 0.5509, 0.2135, 0.5135, 0.2098, 0.5162, 0.1703, 0.5552, 0.173, 0.5177, 0.09193, 0.4793, 0.09233, 0.4783, 0.05267, 0.5162, 0.05127, 0.5595, 0.427, 0.5531, 0.4311, 0.5288, 0.4011, 0.541, 0.3926, 0.5177, 0.1313, 0.4793, 0.1306, 0.4793, 0.09233, 0.5177, 0.09193, 0.3694, 0.4988, 0.3628, 0.4951, 0.3844, 0.4625, 0.5766, 0.4625, 0.5531, 0.4311, 0.5595, 0.427, 0.5162, 0.1703, 0.4784, 0.1685, 0.4793, 0.1306, 0.5177, 0.1313, 0.3529, 0.534, 0.3404, 0.5263, 0.3628, 0.4951, 0.3694, 0.4988, 0.5135, 0.2098, 0.4767, 0.2074, 0.4784, 0.1685, 0.5162, 0.1703, 0.3352, 0.5681, 0.3174, 0.5564, 0.3404, 0.5263, 0.3529, 0.534, 0.51, 0.251, 0.4744, 0.2488, 0.4767, 0.2074, 0.5135, 0.2098, 0.3164, 0.6018, 0.2937, 0.5865, 0.3174, 0.5564, 0.3352, 0.5681, 0.4991, 0.3255, 0.4767, 0.3431, 0.4484, 0.3133, 0.4758, 0.2913, 0.2969, 0.6362, 0.269, 0.6174, 0.2937, 0.5865, 0.3164, 0.6018, 0.5209, 0.359, 0.5034, 0.372, 0.4767, 0.3431, 0.4991, 0.3255, 0.5162, 0.05127, 0.4783, 0.05267, 0.4766, 0.01007, 0.5136, 0.008026, 0.541, 0.3926, 0.5288, 0.4011, 0.5034, 0.372, 0.5209, 0.359, 0.4744, 0.2488, 0.4384, 0.2475, 0.4401, 0.2057, 0.4767, 0.2074, 0.2937, 0.5865, 0.2737, 0.5677, 0.3019, 0.5421, 0.3174, 0.5564, 0.4767, 0.3431, 0.4578, 0.364, 0.4251, 0.3395, 0.4484, 0.3133, 0.269, 0.6174, 0.2443, 0.5943, 0.2737, 0.5677, 0.2937, 0.5865, 0.5034, 0.372, 0.4887, 0.3877, 0.4578, 0.364, 0.4767, 0.3431, 0.4783, 0.05267, 0.4411, 0.0536, 0.4399, 0.01151, 0.4766, 0.01007, 0.5288, 0.4011, 0.5185, 0.4115, 0.4887, 0.3877, 0.5034, 0.372, 0.4793, 0.09233, 0.4418, 0.09257, 0.4411, 0.0536, 0.4783, 0.05267, 0.5531, 0.4311, 0.5477, 0.4363, 0.5185, 0.4115, 0.5288, 0.4011, 0.4793, 0.1306, 0.4418, 0.1301, 0.4418, 0.09257, 0.4793, 0.09233, 0.3628, 0.4951, 0.3571, 0.4903, 0.3844, 0.4625, 0.5766, 0.4625, 0.5477, 0.4363, 0.5531, 0.4311, 0.4784, 0.1685, 0.4412, 0.1674, 0.4418, 0.1301, 0.4793, 0.1306, 0.3404, 0.5263, 0.3296, 0.5166, 0.3571, 0.4903, 0.3628, 0.4951, 0.4767, 0.2074, 0.4401, 0.2057, 0.4412, 0.1674, 0.4784, 0.1685, 0.3174, 0.5564, 0.3019, 0.5421, 0.3296, 0.5166, 0.3404, 0.5263, 0.5477, 0.4363, 0.5433, 0.4423, 0.5103, 0.4235, 0.5185, 0.4115, 0.4418, 0.1301, 0.4049, 0.1297, 0.4049, 0.09273, 0.4418, 0.09257, 0.3571, 0.4903, 0.3523, 0.4845, 0.3844, 0.4625, 0.5766, 0.4625, 0.5433, 0.4423, 0.5477, 0.4363, 0.4412, 0.1674, 0.4046, 0.1666, 0.4049, 0.1297, 0.4418, 0.1301, 0.3296, 0.5166, 0.3208, 0.5053, 0.3523, 0.4845, 0.3571, 0.4903, 0.4401, 0.2057, 0.4038, 0.2048, 0.4046, 0.1666, 0.4412, 0.1674, 0.3019, 0.5421, 0.2892, 0.5255, 0.3208, 0.5053, 0.3296, 0.5166, 0.4384, 0.2475, 0.4025, 0.2459, 0.4038, 0.2048, 0.4401, 0.2057, 0.2737, 0.5677, 0.2572, 0.5459, 0.2892, 0.5255, 0.3019, 0.5421, 0.4578, 0.364, 0.4428, 0.3876, 0.4065, 0.3691, 0.4251, 0.3395, 0.2443, 0.5943, 0.2236, 0.5673, 0.2572, 0.5459, 0.2737, 0.5677, 0.4887, 0.3877, 0.4771, 0.4055, 0.4428, 0.3876, 0.4578, 0.364, 0.4411, 0.0536, 0.4044, 0.05426, 0.4036, 0.01258, 0.4399, 0.01151, 0.5185, 0.4115, 0.5103, 0.4235, 0.4771, 0.4055, 0.4887, 0.3877, 0.4418, 0.09257, 0.4049, 0.09273, 0.4044, 0.05426, 0.4411, 0.0536, 0.2572, 0.5459, 0.2445, 0.5215, 0.2796, 0.5069, 0.2892, 0.5255, 0.4428, 0.3876, 0.4321, 0.4133, 0.3934, 0.4014, 0.4065, 0.3691, 0.2236, 0.5673, 0.2077, 0.537, 0.2445, 0.5215, 0.2572, 0.5459, 0.4771, 0.4055, 0.4688, 0.4249, 0.4321, 0.4133, 0.4428, 0.3876, 0.4044, 0.05426, 0.368, 0.05474, 0.3674, 0.0134, 0.4036, 0.01258, 0.5103, 0.4235, 0.5045, 0.4367, 0.4688, 0.4249, 0.4771, 0.4055, 0.4049, 0.09273, 0.3684, 0.09285, 0.368, 0.05474, 0.4044, 0.05426, 0.5433, 0.4423, 0.5402, 0.4491, 0.5045, 0.4367, 0.5103, 0.4235, 0.4049, 0.1297, 0.3685, 0.1295, 0.3684, 0.09285, 0.4049, 0.09273, 0.3523, 0.4845, 0.3488, 0.478, 0.3844, 0.4625, 0.5766, 0.4625, 0.5402, 0.4491, 0.5433, 0.4423, 0.4046, 0.1666, 0.3683, 0.1661, 0.3685, 0.1295, 0.4049, 0.1297, 0.3208, 0.5053, 0.3141, 0.4926, 0.3488, 0.478, 0.3523, 0.4845, 0.4038, 0.2048, 0.3678, 0.2041, 0.3683, 0.1661, 0.4046, 0.1666, 0.2892, 0.5255, 0.2796, 0.5069, 0.3141, 0.4926, 0.3208, 0.5053, 0.4025, 0.2459, 0.367, 0.2446, 0.3678, 0.2041, 0.4038, 0.2048, 0.3685, 0.1295, 0.3323, 0.1293, 0.3322, 0.09292, 0.3684, 0.09285, 0.3488, 0.478, 0.3465, 0.471, 0.3844, 0.4625, 0.5766, 0.4625, 0.5383, 0.4563, 0.5402, 0.4491, 0.3683, 0.1661, 0.3322, 0.1657, 0.3323, 0.1293, 0.3685, 0.1295, 0.3141, 0.4926, 0.3098, 0.479, 0.3465, 0.471, 0.3488, 0.478, 0.3678, 0.2041, 0.3319, 0.2035, 0.3322, 0.1657, 0.3683, 0.1661, 0.2796, 0.5069, 0.2734, 0.487, 0.3098, 0.479, 0.3141, 0.4926, 0.367, 0.2446, 0.3315, 0.2445, 0.3319, 0.2035, 0.3678, 0.2041, 0.2445, 0.5215, 0.2362, 0.4953, 0.2734, 0.487, 0.2796, 0.5069, 0.4321, 0.4133, 0.4261, 0.4404, 0.386, 0.4354, 0.3934, 0.4014, 0.2077, 0.537, 0.1972, 0.5043, 0.2362, 0.4953, 0.2445, 0.5215, 0.4688, 0.4249, 0.4641, 0.4454, 0.4261, 0.4404, 0.4321, 0.4133, 0.368, 0.05474, 0.332, 0.05508, 0.3316, 0.01403, 0.3674, 0.0134, 0.5045, 0.4367, 0.5011, 0.4506, 0.4641, 0.4454, 0.4688, 0.4249, 0.3684, 0.09285, 0.3322, 0.09292, 0.332, 0.05508, 0.368, 0.05474, 0.5402, 0.4491, 0.5383, 0.4563, 0.5011, 0.4506, 0.5045, 0.4367, 0.4261, 0.4404, 0.4249, 0.468, 0.3847, 0.4701, 0.386, 0.4354, 0.1972, 0.5043, 0.1925, 0.4701, 0.2326, 0.468, 0.2362, 0.4953, 0.4641, 0.4454, 0.463, 0.4663, 0.4249, 0.468, 0.4261, 0.4404, 0.332, 0.05508, 0.2962, 0.05531, 0.2959, 0.01452, 0.3316, 0.01403, 0.5011, 0.4506, 0.5003, 0.4649, 0.463, 0.4663, 0.4641, 0.4454, 0.3322, 0.09292, 0.2963, 0.09292, 0.2962, 0.05531, 0.332, 0.05508, 0.5383, 0.4563, 0.5379, 0.4636, 0.5003, 0.4649, 0.5011, 0.4506, 0.3323, 0.1293, 0.2963, 0.1291, 0.2963, 0.09292, 0.3322, 0.09292, 0.3465, 0.471, 0.3456, 0.4636, 0.3844, 0.4625, 0.5766, 0.4625, 0.5379, 0.4636, 0.5383, 0.4563, 0.3322, 0.1657, 0.2962, 0.1654, 0.2963, 0.1291, 0.3323, 0.1293, 0.3098, 0.479, 0.308, 0.4649, 0.3456, 0.4636, 0.3465, 0.471, 0.3319, 0.2035, 0.296, 0.203, 0.2962, 0.1654, 0.3322, 0.1657, 0.2734, 0.487, 0.2708, 0.4663, 0.308, 0.4649, 0.3098, 0.479, 0.3315, 0.2445, 0.2955, 0.2446, 0.296, 0.203, 0.3319, 0.2035, 0.2362, 0.4953, 0.2326, 0.468, 0.2708, 0.4663, 0.2734, 0.487, 0.5766, 0.4625, 0.5388, 0.471, 0.5379, 0.4636, 0.2962, 0.1654, 0.2603, 0.1651, 0.2605, 0.129, 0.2963, 0.1291, 0.308, 0.4649, 0.3088, 0.4506, 0.3461, 0.4563, 0.3456, 0.4636, 0.296, 0.203, 0.2601, 0.2028, 0.2603, 0.1651, 0.2962, 0.1654, 0.2708, 0.4663, 0.2718, 0.4454, 0.3088, 0.4506, 0.308, 0.4649, 0.2955, 0.2446, 0.2596, 0.2438, 0.2601, 0.2028, 0.296, 0.203, 0.2326, 0.468, 0.2338, 0.4404, 0.2718, 0.4454, 0.2708, 0.4663, 0.4249, 0.468, 0.4285, 0.4953, 0.3895, 0.5043, 0.3847, 0.4701, 0.1925, 0.4701, 0.1938, 0.4354, 0.2338, 0.4404, 0.2326, 0.468, 0.463, 0.4663, 0.4657, 0.487, 0.4285, 0.4953, 0.4249, 0.468, 0.2962, 0.05531, 0.2605, 0.05539, 0.2605, 0.01484, 0.2959, 0.01452, 0.5003, 0.4649, 0.5021, 0.479, 0.4657, 0.487, 0.463, 0.4663, 0.2963, 0.09292, 0.2605, 0.09284, 0.2605, 0.05539, 0.2962, 0.05531, 0.5379, 0.4636, 0.5388, 0.471, 0.5021, 0.479, 0.5003, 0.4649, 0.2963, 0.1291, 0.2605, 0.129, 0.2605, 0.09284, 0.2963, 0.09292, 0.3456, 0.4636, 0.3461, 0.4563, 0.3844, 0.4625, 0.4657, 0.487, 0.4719, 0.5069, 0.4368, 0.5215, 0.4285, 0.4953, 0.2605, 0.05539, 0.225, 0.0553, 0.2253, 0.01494, 0.2605, 0.01484, 0.5021, 0.479, 0.5064, 0.4926, 0.4719, 0.5069, 0.4657, 0.487, 0.2605, 0.09284, 0.2248, 0.09261, 0.225, 0.0553, 0.2605, 0.05539, 0.5388, 0.471, 0.5411, 0.478, 0.5064, 0.4926, 0.5021, 0.479, 0.2605, 0.129, 0.2246, 0.1287, 0.2248, 0.09261, 0.2605, 0.09284, 0.3461, 0.4563, 0.3479, 0.4491, 0.3844, 0.4625, 0.5766, 0.4625, 0.5411, 0.478, 0.5388, 0.471, 0.2603, 0.1651, 0.2245, 0.1649, 0.2246, 0.1287, 0.2605, 0.129, 0.3088, 0.4506, 0.3122, 0.4367, 0.3479, 0.4491, 0.3461, 0.4563, 0.2601, 0.2028, 0.2244, 0.2025, 0.2245, 0.1649, 0.2603, 0.1651, 0.2718, 0.4454, 0.2765, 0.4249, 0.3122, 0.4367, 0.3088, 0.4506, 0.2596, 0.2438, 0.2241, 0.2431, 0.2244, 0.2025, 0.2601, 0.2028, 0.2338, 0.4404, 0.2398, 0.4133, 0.2765, 0.4249, 0.2718, 0.4454, 0.4285, 0.4953, 0.4368, 0.5215, 0.4, 0.537, 0.3895, 0.5043, 0.1938, 0.4354, 0.2011, 0.4014, 0.2398, 0.4133, 0.2338, 0.4404, 0.3122, 0.4367, 0.3181, 0.4235, 0.351, 0.4423, 0.3479, 0.4491, 0.2244, 0.2025, 0.1887, 0.2024, 0.1887, 0.1647, 0.2245, 0.1649, 0.2765, 0.4249, 0.2848, 0.4055, 0.3181, 0.4235, 0.3122, 0.4367, 0.2241, 0.2431, 0.1888, 0.2428, 0.1887, 0.2024, 0.2244, 0.2025, 0.2398, 0.4133, 0.2505, 0.3876, 0.2848, 0.4055, 0.2765, 0.4249, 0.4368, 0.5215, 0.4494, 0.5459, 0.4159, 0.5673, 0.4, 0.537, 0.2011, 0.4014, 0.2142, 0.3691, 0.2505, 0.3876, 0.2398, 0.4133, 0.4719, 0.5069, 0.4815, 0.5255, 0.4494, 0.5459, 0.4368, 0.5215, 0.225, 0.0553, 0.1897, 0.05497, 0.1903, 0.01474, 0.2253, 0.01494, 0.5064, 0.4926, 0.513, 0.5053, 0.4815, 0.5255, 0.4719, 0.5069, 0.2248, 0.09261, 0.1891, 0.09216, 0.1897, 0.05497, 0.225, 0.0553, 0.5411, 0.478, 0.5446, 0.4845, 0.513, 0.5053, 0.5064, 0.4926, 0.2246, 0.1287, 0.1888, 0.1284, 0.1891, 0.09216, 0.2248, 0.09261, 0.3479, 0.4491, 0.351, 0.4423, 0.3844, 0.4625, 0.5766, 0.4625, 0.5446, 0.4845, 0.5411, 0.478, 0.2245, 0.1649, 0.1887, 0.1647, 0.1888, 0.1284, 0.2246, 0.1287, 0.1897, 0.05497, 0.1543, 0.05419, 0.1555, 0.01407, 0.1903, 0.01474, 0.513, 0.5053, 0.5219, 0.5166, 0.4942, 0.5421, 0.4815, 0.5255, 0.1891, 0.09216, 0.1532, 0.09165, 0.1543, 0.05419, 0.1897, 0.05497, 0.5446, 0.4845, 0.5493, 0.4903, 0.5219, 0.5166, 0.513, 0.5053, 0.1888, 0.1284, 0.1528, 0.128, 0.1532, 0.09165, 0.1891, 0.09216, 0.351, 0.4423, 0.3554, 0.4363, 0.3844, 0.4625, 0.5766, 0.4625, 0.5493, 0.4903, 0.5446, 0.4845, 0.1887, 0.1647, 0.1527, 0.1646, 0.1528, 0.128, 0.1888, 0.1284, 0.3181, 0.4235, 0.3262, 0.4115, 0.3554, 0.4363, 0.351, 0.4423, 0.1887, 0.2024, 0.1529, 0.2024, 0.1527, 0.1646, 0.1887, 0.1647, 0.2848, 0.4055, 0.2964, 0.3877, 0.3262, 0.4115, 0.3181, 0.4235, 0.1888, 0.2428, 0.1534, 0.2436, 0.1529, 0.2024, 0.1887, 0.2024, 0.2505, 0.3876, 0.2655, 0.364, 0.2964, 0.3877, 0.2848, 0.4055, 0.4494, 0.5459, 0.466, 0.5677, 0.4366, 0.5943, 0.4159, 0.5673, 0.2142, 0.3691, 0.2328, 0.3395, 0.2655, 0.364, 0.2505, 0.3876, 0.4815, 0.5255, 0.4942, 0.5421, 0.466, 0.5677, 0.4494, 0.5459, 0.1529, 0.2024, 0.1169, 0.2029, 0.1163, 0.1646, 0.1527, 0.1646, 0.2964, 0.3877, 0.3112, 0.372, 0.3366, 0.4011, 0.3262, 0.4115, 0.1534, 0.2436, 0.1178, 0.2439, 0.1169, 0.2029, 0.1529, 0.2024, 0.2655, 0.364, 0.2845, 0.3431, 0.3112, 0.372, 0.2964, 0.3877, 0.466, 0.5677, 0.4859, 0.5865, 0.4613, 0.6174, 0.4366, 0.5943, 0.2328, 0.3395, 0.2561, 0.3133, 0.2845, 0.3431, 0.2655, 0.364, 0.4942, 0.5421, 0.5096, 0.5564, 0.4859, 0.5865, 0.466, 0.5677, 0.1543, 0.05419, 0.1187, 0.0529, 0.1208, 0.01281, 0.1555, 0.01407, 0.5219, 0.5166, 0.5327, 0.5263, 0.5096, 0.5564, 0.4942, 0.5421, 0.1532, 0.09165, 0.1171, 0.09073, 0.1187, 0.0529, 0.1543, 0.05419, 0.5493, 0.4903, 0.5551, 0.4951, 0.5327, 0.5263, 0.5219, 0.5166, 0.1528, 0.128, 0.1163, 0.1276, 0.1171, 0.09073, 0.1532, 0.09165, 0.3554, 0.4363, 0.3609, 0.4311, 0.3844, 0.4625, 0.5766, 0.4625, 0.5551, 0.4951, 0.5493, 0.4903, 0.1527, 0.1646, 0.1163, 0.1646, 0.1163, 0.1276, 0.1528, 0.128, 0.3262, 0.4115, 0.3366, 0.4011, 0.3609, 0.4311, 0.3554, 0.4363, 0.5327, 0.5263, 0.5452, 0.534, 0.5274, 0.5681, 0.5096, 0.5564, 0.1171, 0.09073, 0.08035, 0.08927, 0.08294, 0.05083, 0.1187, 0.0529, 0.5551, 0.4951, 0.5617, 0.4988, 0.5452, 0.534, 0.5327, 0.5263, 0.1163, 0.1276, 0.07918, 0.127, 0.08035, 0.08927, 0.1171, 0.09073, 0.3609, 0.4311, 0.3673, 0.427, 0.3844, 0.4625, 0.5766, 0.4625, 0.5617, 0.4988, 0.5551, 0.4951, 0.1163, 0.1646, 0.07925, 0.1649, 0.07918, 0.127, 0.1163, 0.1276, 0.3366, 0.4011, 0.3488, 0.3926, 0.3673, 0.427, 0.3609, 0.4311, 0.1169, 0.2029, 0.0805, 0.2039, 0.07925, 0.1649, 0.1163, 0.1646, 0.3112, 0.372, 0.3286, 0.359, 0.3488, 0.3926, 0.3366, 0.4011, 0.1178, 0.2439, 0.08246, 0.2449, 0.0805, 0.2039, 0.1169, 0.2029, 0.2845, 0.3431, 0.3069, 0.3255, 0.3286, 0.359, 0.3112, 0.372, 0.4859, 0.5865, 0.5087, 0.6018, 0.4892, 0.6362, 0.4613, 0.6174, 0.2561, 0.3133, 0.2836, 0.2913, 0.3069, 0.3255, 0.2845, 0.3431, 0.5096, 0.5564, 0.5274, 0.5681, 0.5087, 0.6018, 0.4859, 0.5865, 0.1187, 0.0529, 0.08294, 0.05083, 0.08621, 0.0107, 0.1208, 0.01281, 0.3286, 0.359, 0.3484, 0.349, 0.3625, 0.3864, 0.3488, 0.3926, 0.08246, 0.2449, 0.04726, 0.2472, 0.04344, 0.206, 0.0805, 0.2039, 0.3069, 0.3255, 0.3321, 0.3117, 0.3484, 0.349, 0.3286, 0.359, 0.5087, 0.6018, 0.5337, 0.6135, 0.5194, 0.6504, 0.4892, 0.6362, 0.2836, 0.2913, 0.3142, 0.2738, 0.3321, 0.3117, 0.3069, 0.3255, 0.5274, 0.5681, 0.5472, 0.5768, 0.5337, 0.6135, 0.5087, 0.6018, 0.08294, 0.05083, 0.0466, 0.04751, 0.05184, 0.007257, 0.08621, 0.0107, 0.5452, 0.534, 0.5591, 0.5394, 0.5472, 0.5768, 0.5274, 0.5681, 0.08035, 0.08927, 0.0426, 0.087, 0.0466, 0.04751, 0.08294, 0.05083, 0.5617, 0.4988, 0.5689, 0.5012, 0.5591, 0.5394, 0.5452, 0.534, 0.07918, 0.127, 0.04076, 0.1262, 0.0426, 0.087, 0.08035, 0.08927, 0.3673, 0.427, 0.3744, 0.4242, 0.3844, 0.4625, 0.5766, 0.4625, 0.5689, 0.5012, 0.5617, 0.4988, 0.07925, 0.1649, 0.04104, 0.1657, 0.04076, 0.1262, 0.07918, 0.127, 0.3488, 0.3926, 0.3625, 0.3864, 0.3744, 0.4242, 0.3673, 0.427, 0.0805, 0.2039, 0.04344, 0.206, 0.04104, 0.1657, 0.07925, 0.1649, 0.0426, 0.087, 0.003268, 0.0835, 0.009185, 0.0422, 0.0466, 0.04751, 0.5689, 0.5012, 0.5766, 0.5022, 0.5741, 0.5423, 0.5591, 0.5394, 0.04076, 0.1262, 0.0001896, 0.1251, 0.003268, 0.0835, 0.0426, 0.087, 0.3744, 0.4242, 0.382, 0.4228, 0.3844, 0.4625, 0.5766, 0.4625, 0.5766, 0.5022, 0.5689, 0.5012, 0.04104, 0.1657, 0.0007334, 0.1674, 0.0001896, 0.1251, 0.04076, 0.1262, 0.3625, 0.3864, 0.3775, 0.3827, 0.382, 0.4228, 0.3744, 0.4242, 0.04344, 0.206, 0.005008, 0.2098, 0.0007334, 0.1674, 0.04104, 0.1657, 0.3484, 0.349, 0.3701, 0.3423, 0.3775, 0.3827, 0.3625, 0.3864, 0.04726, 0.2472, 0.01228, 0.2516, 0.005008, 0.2098, 0.04344, 0.206, 0.3321, 0.3117, 0.3599, 0.3016, 0.3701, 0.3423, 0.3484, 0.349, 0.5337, 0.6135, 0.5606, 0.6216, 0.5511, 0.6603, 0.5194, 0.6504, 0.3142, 0.2738, 0.3473, 0.2611, 0.3599, 0.3016, 0.3321, 0.3117, 0.5472, 0.5768, 0.5685, 0.5822, 0.5606, 0.6216, 0.5337, 0.6135, 0.0466, 0.04751, 0.009185, 0.0422, 0.01782, 0.001646, 0.05184, 0.007257, 0.5591, 0.5394, 0.5741, 0.5423, 0.5685, 0.5822, 0.5472, 0.5768, 0.6002, 0.5813, 0.6063, 0.5459, 0.6482, 0.5518, 0.6425, 0.5902, 0.7759, 0.961, 0.749, 0.953, 0.7624, 0.9161, 0.7838, 0.9216, 0.1676, 0.3016, 0.1399, 0.3117, 0.122, 0.2738, 0.155, 0.2611, 0.7663, 0.9998, 0.7346, 0.9899, 0.749, 0.953, 0.7759, 0.961, 0.1778, 0.3423, 0.1561, 0.349, 0.1399, 0.3117, 0.1676, 0.3016, 0.8155, 0.5946, 0.8113, 0.5552, 0.8543, 0.5508, 0.8591, 0.5872, 0.1852, 0.3827, 0.1702, 0.3864, 0.1561, 0.349, 0.1778, 0.3423, 0.7719, 0.5996, 0.7699, 0.5576, 0.8113, 0.5552, 0.8155, 0.5946, 0.1897, 0.4228, 0.1821, 0.4242, 0.1702, 0.3864, 0.1852, 0.3827, 0.728, 0.6001, 0.7291, 0.558, 0.7699, 0.5576, 0.7719, 0.5996, 0.7919, 0.8415, 0.7842, 0.8405, 0.7919, 0.8017, 0.1921, 0.4625, 0.1821, 0.4242, 0.1897, 0.4228, 0.6848, 0.5968, 0.6887, 0.556, 0.7291, 0.558, 0.728, 0.6001, 0.7894, 0.8816, 0.7744, 0.8787, 0.7842, 0.8405, 0.7919, 0.8415, 0.6425, 0.5902, 0.6482, 0.5518, 0.6887, 0.556, 0.6848, 0.5968, 0.7838, 0.9216, 0.7624, 0.9161, 0.7744, 0.8787, 0.7894, 0.8816, 0.1821, 0.4242, 0.175, 0.427, 0.1565, 0.3926, 0.1702, 0.3864, 0.7291, 0.558, 0.73, 0.5184, 0.7689, 0.5183, 0.7699, 0.5576, 0.7842, 0.8405, 0.777, 0.8381, 0.7919, 0.8017, 0.1921, 0.4625, 0.175, 0.427, 0.1821, 0.4242, 0.6887, 0.556, 0.6913, 0.5171, 0.73, 0.5184, 0.7291, 0.558, 0.7744, 0.8787, 0.7605, 0.8732, 0.777, 0.8381, 0.7842, 0.8405, 0.6482, 0.5518, 0.6519, 0.5143, 0.6913, 0.5171, 0.6887, 0.556, 0.7624, 0.9161, 0.7427, 0.9074, 0.7605, 0.8732, 0.7744, 0.8787, 0.6063, 0.5459, 0.6104, 0.5104, 0.6519, 0.5143, 0.6482, 0.5518, 0.749, 0.953, 0.7239, 0.9412, 0.7427, 0.9074, 0.7624, 0.9161, 0.1399, 0.3117, 0.1146, 0.3255, 0.0913, 0.2913, 0.122, 0.2738, 0.7346, 0.9899, 0.7043, 0.9756, 0.7239, 0.9412, 0.749, 0.953, 0.1561, 0.349, 0.1363, 0.359, 0.1146, 0.3255, 0.1399, 0.3117, 0.8113, 0.5552, 0.809, 0.5169, 0.8514, 0.5143, 0.8543, 0.5508, 0.1702, 0.3864, 0.1565, 0.3926, 0.1363, 0.359, 0.1561, 0.349, 0.7699, 0.5576, 0.7689, 0.5183, 0.809, 0.5169, 0.8113, 0.5552, 0.1146, 0.3255, 0.09219, 0.3431, 0.06386, 0.3133, 0.0913, 0.2913, 0.7043, 0.9756, 0.6764, 0.9568, 0.7011, 0.9258, 0.7239, 0.9412, 0.1363, 0.359, 0.1189, 0.372, 0.09219, 0.3431, 0.1146, 0.3255, 0.809, 0.5169, 0.8076, 0.4796, 0.8495, 0.478, 0.8514, 0.5143, 0.1565, 0.3926, 0.1443, 0.4011, 0.1189, 0.372, 0.1363, 0.359, 0.7689, 0.5183, 0.7684, 0.4803, 0.8076, 0.4796, 0.809, 0.5169, 0.175, 0.427, 0.1686, 0.4311, 0.1443, 0.4011, 0.1565, 0.3926, 0.73, 0.5184, 0.7306, 0.4804, 0.7684, 0.4803, 0.7689, 0.5183, 0.777, 0.8381, 0.7704, 0.8344, 0.7919, 0.8017, 0.1921, 0.4625, 0.1686, 0.4311, 0.175, 0.427, 0.6913, 0.5171, 0.693, 0.4795, 0.7306, 0.4804, 0.73, 0.5184, 0.7605, 0.8732, 0.748, 0.8656, 0.7704, 0.8344, 0.777, 0.8381, 0.6519, 0.5143, 0.6544, 0.4776, 0.693, 0.4795, 0.6913, 0.5171, 0.7427, 0.9074, 0.7249, 0.8957, 0.748, 0.8656, 0.7605, 0.8732, 0.6104, 0.5104, 0.6133, 0.4749, 0.6544, 0.4776, 0.6519, 0.5143, 0.7239, 0.9412, 0.7011, 0.9258, 0.7249, 0.8957, 0.7427, 0.9074, 0.7704, 0.8344, 0.7646, 0.8295, 0.7919, 0.8017, 0.1921, 0.4625, 0.1631, 0.4363, 0.1686, 0.4311, 0.693, 0.4795, 0.6942, 0.4426, 0.7312, 0.4433, 0.7306, 0.4804, 0.748, 0.8656, 0.7372, 0.8559, 0.7646, 0.8295, 0.7704, 0.8344, 0.6544, 0.4776, 0.6562, 0.4414, 0.6942, 0.4426, 0.693, 0.4795, 0.7249, 0.8957, 0.7094, 0.8814, 0.7372, 0.8559, 0.748, 0.8656, 0.6133, 0.4749, 0.6153, 0.4395, 0.6562, 0.4414, 0.6544, 0.4776, 0.7011, 0.9258, 0.6811, 0.9069, 0.7094, 0.8814, 0.7249, 0.8957, 0.09219, 0.3431, 0.07323, 0.364, 0.04051, 0.3395, 0.06386, 0.3133, 0.6764, 0.9568, 0.6516, 0.9336, 0.6811, 0.9069, 0.7011, 0.9258, 0.1189, 0.372, 0.1042, 0.3877, 0.07323, 0.364, 0.09219, 0.3431, 0.8076, 0.4796, 0.8068, 0.4429, 0.8482, 0.4419, 0.8495, 0.478, 0.1443, 0.4011, 0.134, 0.4115, 0.1042, 0.3877, 0.1189, 0.372, 0.7684, 0.4803, 0.7683, 0.4433, 0.8068, 0.4429, 0.8076, 0.4796, 0.1686, 0.4311, 0.1631, 0.4363, 0.134, 0.4115, 0.1443, 0.4011, 0.7306, 0.4804, 0.7312, 0.4433, 0.7683, 0.4433, 0.7684, 0.4803, 0.6516, 0.9336, 0.6308, 0.9064, 0.6646, 0.885, 0.6811, 0.9069, 0.1042, 0.3877, 0.09252, 0.4055, 0.05821, 0.3876, 0.07323, 0.364, 0.8068, 0.4429, 0.8063, 0.4066, 0.8473, 0.4061, 0.8482, 0.4419, 0.134, 0.4115, 0.1258, 0.4235, 0.09252, 0.4055, 0.1042, 0.3877, 0.7683, 0.4433, 0.7683, 0.4068, 0.8063, 0.4066, 0.8068, 0.4429, 0.1631, 0.4363, 0.1587, 0.4423, 0.1258, 0.4235, 0.134, 0.4115, 0.7312, 0.4433, 0.7316, 0.4068, 0.7683, 0.4068, 0.7683, 0.4433, 0.7646, 0.8295, 0.7599, 0.8238, 0.7919, 0.8017, 0.1921, 0.4625, 0.1587, 0.4423, 0.1631, 0.4363, 0.6942, 0.4426, 0.6951, 0.4064, 0.7316, 0.4068, 0.7312, 0.4433, 0.7372, 0.8559, 0.7283, 0.8445, 0.7599, 0.8238, 0.7646, 0.8295, 0.6562, 0.4414, 0.6574, 0.4055, 0.6951, 0.4064, 0.6942, 0.4426, 0.7094, 0.8814, 0.6968, 0.8647, 0.7283, 0.8445, 0.7372, 0.8559, 0.6153, 0.4395, 0.6169, 0.4042, 0.6574, 0.4055, 0.6562, 0.4414, 0.6811, 0.9069, 0.6646, 0.885, 0.6968, 0.8647, 0.7094, 0.8814, 0.07323, 0.364, 0.05821, 0.3876, 0.02196, 0.3691, 0.04051, 0.3395, 0.6951, 0.4064, 0.6956, 0.3705, 0.7319, 0.3707, 0.7316, 0.4068, 0.7283, 0.8445, 0.7217, 0.8319, 0.7564, 0.8173, 0.7599, 0.8238, 0.6574, 0.4055, 0.6582, 0.37, 0.6956, 0.3705, 0.6951, 0.4064, 0.6968, 0.8647, 0.6872, 0.8461, 0.7217, 0.8319, 0.7283, 0.8445, 0.6169, 0.4042, 0.618, 0.3691, 0.6582, 0.37, 0.6574, 0.4055, 0.6646, 0.885, 0.652, 0.8606, 0.6872, 0.8461, 0.6968, 0.8647, 0.05821, 0.3876, 0.04755, 0.4133, 0.008815, 0.4014, 0.02196, 0.3691, 0.6308, 0.9064, 0.6149, 0.8759, 0.652, 0.8606, 0.6646, 0.885, 0.09252, 0.4055, 0.08423, 0.4249, 0.04755, 0.4133, 0.05821, 0.3876, 0.8063, 0.4066, 0.8062, 0.3706, 0.8468, 0.3706, 0.8473, 0.4061, 0.1258, 0.4235, 0.1199, 0.4367, 0.08423, 0.4249, 0.09252, 0.4055, 0.7683, 0.4068, 0.7682, 0.3707, 0.8062, 0.3706, 0.8063, 0.4066, 0.1587, 0.4423, 0.1556, 0.4491, 0.1199, 0.4367, 0.1258, 0.4235, 0.7316, 0.4068, 0.7319, 0.3707, 0.7682, 0.3707, 0.7683, 0.4068, 0.7599, 0.8238, 0.7564, 0.8173, 0.7919, 0.8017, 0.1921, 0.4625, 0.1556, 0.4491, 0.1587, 0.4423, 0.08423, 0.4249, 0.07951, 0.4454, 0.04154, 0.4404, 0.04755, 0.4133, 0.8062, 0.3706, 0.806, 0.3348, 0.8474, 0.3347, 0.8468, 0.3706, 0.1199, 0.4367, 0.1166, 0.4506, 0.07951, 0.4454, 0.08423, 0.4249, 0.7682, 0.3707, 0.7681, 0.3348, 0.806, 0.3348, 0.8062, 0.3706, 0.1556, 0.4491, 0.1538, 0.4563, 0.1166, 0.4506, 0.1199, 0.4367, 0.7319, 0.3707, 0.732, 0.3349, 0.7681, 0.3348, 0.7682, 0.3707, 0.7564, 0.8173, 0.7541, 0.8102, 0.7919, 0.8017, 0.1921, 0.4625, 0.1538, 0.4563, 0.1556, 0.4491, 0.6956, 0.3705, 0.6959, 0.3348, 0.732, 0.3349, 0.7319, 0.3707, 0.7217, 0.8319, 0.7174, 0.8183, 0.7541, 0.8102, 0.7564, 0.8173, 0.6582, 0.37, 0.6586, 0.3346, 0.6959, 0.3348, 0.6956, 0.3705, 0.6872, 0.8461, 0.6809, 0.8262, 0.7174, 0.8183, 0.7217, 0.8319, 0.618, 0.3691, 0.6189, 0.3343, 0.6586, 0.3346, 0.6582, 0.37, 0.652, 0.8606, 0.6437, 0.8344, 0.6809, 0.8262, 0.6872, 0.8461, 0.04755, 0.4133, 0.04154, 0.4404, 0.001487, 0.4354, 0.008815, 0.4014, 0.6149, 0.8759, 0.6047, 0.843, 0.6437, 0.8344, 0.652, 0.8606])
me_sphere.use_remesh_fix_poles = True
me_sphere.use_remesh_preserve_attributes = False
me_sphere.use_mirror_vertex_groups = False
me_sphere.update()

# ---- objects
ob_light = bpy.data.objects.new('Light', light_light)
ob_camera = bpy.data.objects.new('Camera', cam_camera)
ob_sphere = bpy.data.objects.new('Sphere', me_sphere)

# ---- transforms, parenting, visibility, modifiers, constraints
ob_light.location = (4.076, 1.005, 5.904)
ob_light.rotation_euler = (0.6503, 0.05522, 1.866)
ob_light.lock_rotations_4d = False
ob_light.empty_display_type = 'ARROWS'
ob_light.color = (0.0, 0.0, 0.0, 0.0)
ob_light.lineart.crease_threshold = 0.0
ob_camera.location = (7.359, -6.926, 4.958)
ob_camera.rotation_euler = (1.109, 0.0, 0.8149)
ob_camera.lock_rotations_4d = False
ob_camera.empty_display_type = 'ARROWS'
ob_camera.color = (0.0, 0.0, 0.0, 0.0)
ob_camera.display_type = 'WIRE'
ob_camera.lineart.crease_threshold = 0.0
ob_sphere.location = (0.0, 0.0, 0.0)
ob_sphere.lineart.crease_threshold = 0.0

# ---- collection membership
col_collection.objects.link(ob_light)
col_collection.objects.link(ob_camera)
col_collection.objects.link(ob_sphere)

# ---- scene / render settings (as saved in the file)
scene.camera = ob_camera
scene.frame_start = 1; scene.frame_end = 250; scene.frame_set(1)
scene.render.engine = 'BLENDER_EEVEE_NEXT'
scene.cycles.use_denoising = False
scene.cycles.samples = 128
scene.cycles.sampling_pattern = 'TABULATED_SOBOL'
scene.cycles.use_adaptive_sampling = False
scene.cycles.use_light_tree = False
scene.view_settings.view_transform = 'Filmic'
bpy.context.view_layer.update()

